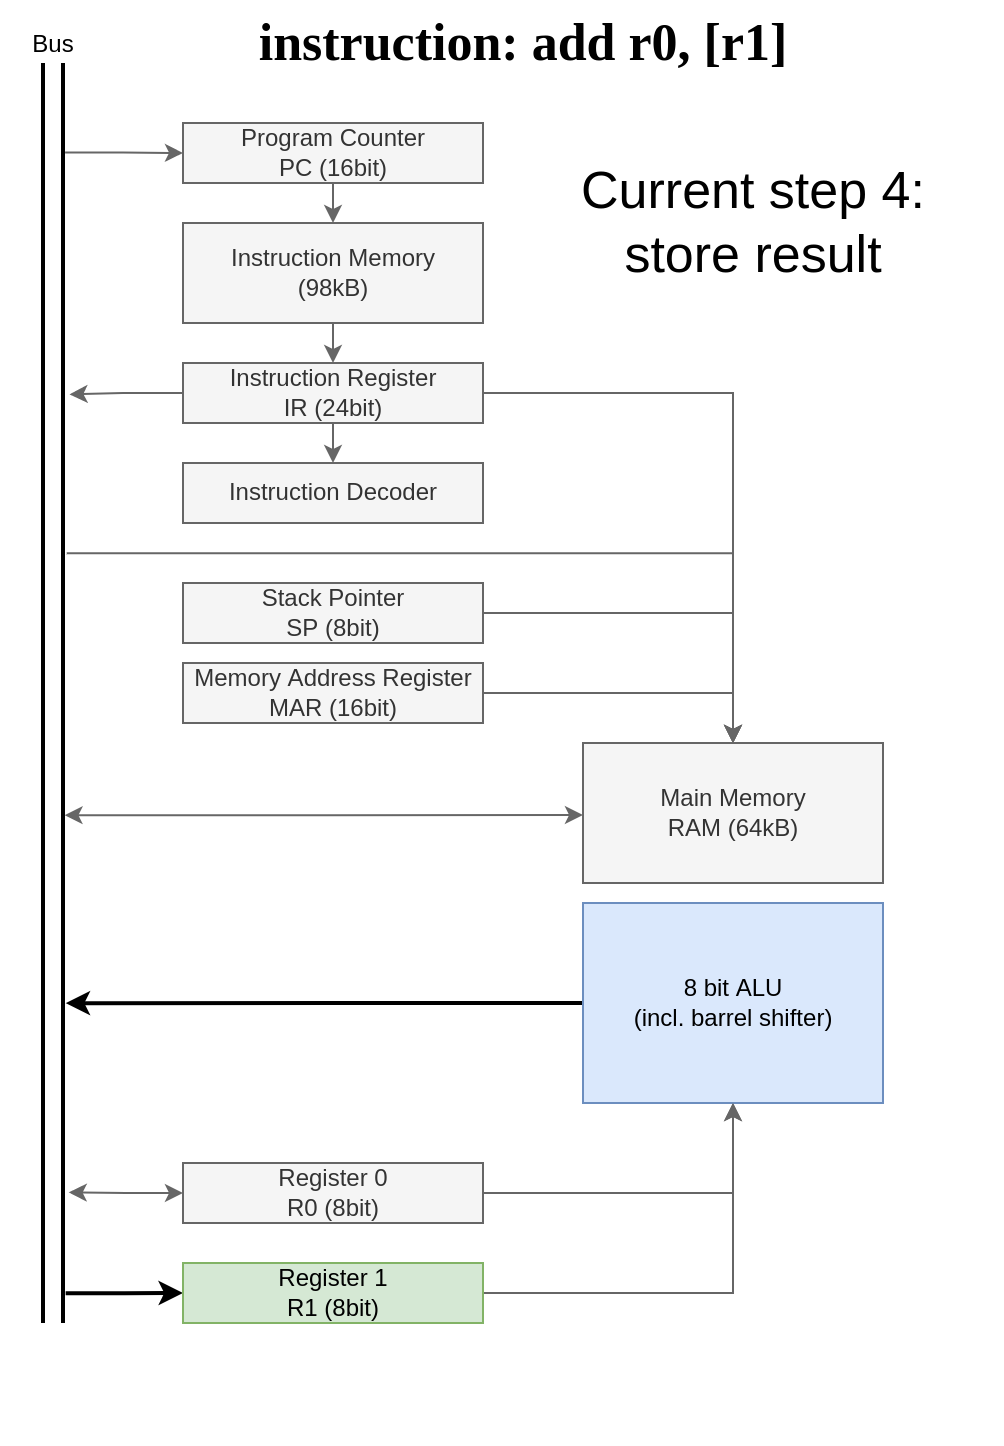

The diagram above was exported from draw.io. Its source (the exported page's mxGraphModel, read from the mxfile embedded in the PNG):
<mxGraphModel dx="788" dy="791" grid="1" gridSize="10" guides="1" tooltips="1" connect="1" arrows="1" fold="1" page="1" pageScale="1" pageWidth="583" pageHeight="827" background="#FFFFFF" math="0" shadow="0">
  <root>
    <mxCell id="0" />
    <mxCell id="1" parent="0" />
    <mxCell id="33" value="" style="rounded=0;whiteSpace=wrap;html=1;strokeColor=none;strokeWidth=2;fillColor=none;" vertex="1" parent="1">
      <mxGeometry x="50" y="10" width="500" height="720" as="geometry" />
    </mxCell>
    <mxCell id="2" value="Bus" style="shadow=0;dashed=0;align=center;html=1;strokeWidth=2;shape=mxgraph.rtl.abstract.bus;labelPosition=center;verticalLabelPosition=top;verticalAlign=bottom;" parent="1" vertex="1">
      <mxGeometry x="70" y="40" width="10" height="630" as="geometry" />
    </mxCell>
    <mxCell id="25" style="edgeStyle=orthogonalEdgeStyle;rounded=0;html=1;entryX=1.286;entryY=0.69;entryDx=0;entryDy=0;entryPerimeter=0;startArrow=classic;startFill=1;endArrow=classic;endFill=1;fillColor=#f5f5f5;strokeColor=#666666;" parent="1" source="3" edge="1">
      <mxGeometry relative="1" as="geometry">
        <mxPoint x="82.8599999999999" y="604.7" as="targetPoint" />
      </mxGeometry>
    </mxCell>
    <mxCell id="27" style="edgeStyle=orthogonalEdgeStyle;rounded=0;html=1;startArrow=none;startFill=0;endArrow=classic;endFill=1;exitX=0;exitY=0;exitDx=150;exitDy=15;exitPerimeter=0;fillColor=#f5f5f5;strokeColor=#666666;" parent="1" source="3" target="4" edge="1">
      <mxGeometry relative="1" as="geometry" />
    </mxCell>
    <mxCell id="3" value="Register 0&lt;br&gt;R0 (8bit)" style="shadow=0;dashed=0;align=center;html=1;strokeWidth=1;shape=mxgraph.rtl.abstract.entity;container=1;collapsible=0;kind=sequential;drawPins=0;left=3;right=1;bottom=0;top=0;fillColor=#f5f5f5;strokeColor=#666666;pinSnap=1;fontColor=#333333;" parent="1" vertex="1">
      <mxGeometry x="140" y="590" width="150" height="30" as="geometry" />
    </mxCell>
    <mxCell id="29" style="edgeStyle=orthogonalEdgeStyle;rounded=0;html=1;entryX=1.133;entryY=0.889;entryDx=0;entryDy=0;entryPerimeter=0;startArrow=none;startFill=0;endArrow=classic;endFill=1;strokeWidth=2;" parent="1" source="4" edge="1">
      <mxGeometry relative="1" as="geometry">
        <mxPoint x="81.32999999999993" y="510.07000000000016" as="targetPoint" />
      </mxGeometry>
    </mxCell>
    <mxCell id="4" value="8 bit ALU&lt;br&gt;(incl. barrel shifter)" style="shadow=0;dashed=0;align=center;html=1;strokeWidth=1;shape=mxgraph.rtl.abstract.entity;container=1;collapsible=0;kind=sequential;drawPins=0;left=3;right=2;bottom=0;top=0;fillColor=#dae8fc;strokeColor=#6c8ebf;" parent="1" vertex="1">
      <mxGeometry x="340" y="460" width="150" height="100" as="geometry" />
    </mxCell>
    <mxCell id="16" style="edgeStyle=orthogonalEdgeStyle;rounded=0;html=1;fillColor=#f5f5f5;strokeColor=#666666;" parent="1" source="14" target="5" edge="1">
      <mxGeometry relative="1" as="geometry" />
    </mxCell>
    <mxCell id="5" value="Instruction Decoder" style="shadow=0;dashed=0;align=center;html=1;strokeWidth=1;shape=mxgraph.rtl.abstract.entity;container=1;collapsible=0;kind=sequential;drawPins=0;left=1;right=2;bottom=0;top=0;fillColor=#f5f5f5;strokeColor=#666666;fontColor=#333333;" parent="1" vertex="1">
      <mxGeometry x="140" y="240" width="150" height="30" as="geometry" />
    </mxCell>
    <mxCell id="13" style="edgeStyle=orthogonalEdgeStyle;rounded=0;html=1;exitX=1.105;exitY=0.071;exitDx=0;exitDy=0;exitPerimeter=0;fillColor=#f5f5f5;strokeColor=#666666;" parent="1" source="2" target="6" edge="1">
      <mxGeometry relative="1" as="geometry">
        <mxPoint x="80" y="71.8900000000001" as="sourcePoint" />
      </mxGeometry>
    </mxCell>
    <mxCell id="6" value="Program Counter&lt;br&gt;PC (16bit)" style="shadow=0;dashed=0;align=center;html=1;strokeWidth=1;shape=mxgraph.rtl.abstract.entity;container=1;collapsible=0;kind=sequential;drawPins=0;left=1;right=0;bottom=1;top=0;fillColor=#f5f5f5;strokeColor=#666666;fontColor=#333333;" parent="1" vertex="1">
      <mxGeometry x="140" y="70" width="150" height="30" as="geometry" />
    </mxCell>
    <mxCell id="19" style="edgeStyle=orthogonalEdgeStyle;rounded=0;html=1;endArrow=classic;endFill=1;fillColor=#f5f5f5;strokeColor=#666666;" parent="1" source="7" target="9" edge="1">
      <mxGeometry relative="1" as="geometry" />
    </mxCell>
    <mxCell id="7" value="Stack Pointer&lt;br&gt;SP (8bit)" style="shadow=0;dashed=0;align=center;html=1;strokeWidth=1;shape=mxgraph.rtl.abstract.entity;container=1;collapsible=0;kind=sequential;drawPins=0;left=3;right=2;bottom=0;top=0;fillColor=#f5f5f5;strokeColor=#666666;fontColor=#333333;" parent="1" vertex="1">
      <mxGeometry x="140" y="300" width="150" height="30" as="geometry" />
    </mxCell>
    <mxCell id="21" style="edgeStyle=orthogonalEdgeStyle;rounded=0;html=1;endArrow=classic;endFill=1;exitX=1.078;exitY=0.597;exitDx=0;exitDy=0;exitPerimeter=0;entryX=0;entryY=0;entryDx=0;entryDy=36;entryPerimeter=0;startArrow=classic;startFill=1;fillColor=#f5f5f5;strokeColor=#666666;" parent="1" source="2" target="9" edge="1">
      <mxGeometry relative="1" as="geometry" />
    </mxCell>
    <mxCell id="9" value="Main Memory&lt;br&gt;RAM (64kB)" style="shadow=0;dashed=0;align=center;html=1;strokeWidth=1;shape=mxgraph.rtl.abstract.entity;container=1;collapsible=0;kind=sequential;drawPins=0;left=3;right=2;bottom=0;top=1;fillColor=#f5f5f5;strokeColor=#666666;pinSnap=1;fontColor=#333333;" parent="1" vertex="1">
      <mxGeometry x="340" y="380" width="150" height="70" as="geometry" />
    </mxCell>
    <mxCell id="20" style="edgeStyle=orthogonalEdgeStyle;rounded=0;html=1;endArrow=classic;endFill=1;entryX=0;entryY=0;entryDx=75;entryDy=0;entryPerimeter=0;fillColor=#f5f5f5;strokeColor=#666666;" parent="1" source="10" target="9" edge="1">
      <mxGeometry relative="1" as="geometry" />
    </mxCell>
    <mxCell id="10" value="Memory Address Register&lt;br&gt;MAR (16bit)" style="shadow=0;dashed=0;align=center;html=1;strokeWidth=1;shape=mxgraph.rtl.abstract.entity;container=1;collapsible=0;kind=sequential;drawPins=0;left=3;right=2;bottom=0;top=0;fillColor=#f5f5f5;strokeColor=#666666;fontColor=#333333;" parent="1" vertex="1">
      <mxGeometry x="140" y="340" width="150" height="30" as="geometry" />
    </mxCell>
    <mxCell id="17" style="edgeStyle=orthogonalEdgeStyle;rounded=0;html=1;entryX=1.324;entryY=0.263;entryDx=0;entryDy=0;entryPerimeter=0;fillColor=#f5f5f5;strokeColor=#666666;" parent="1" source="14" target="2" edge="1">
      <mxGeometry relative="1" as="geometry">
        <mxPoint x="82.61000000000013" y="255.51999999999998" as="targetPoint" />
      </mxGeometry>
    </mxCell>
    <mxCell id="22" style="edgeStyle=orthogonalEdgeStyle;rounded=0;html=1;endArrow=classic;endFill=1;entryX=0;entryY=0;entryDx=75;entryDy=0;entryPerimeter=0;fillColor=#f5f5f5;strokeColor=#666666;" parent="1" source="14" target="9" edge="1">
      <mxGeometry relative="1" as="geometry">
        <mxPoint x="360" y="340" as="targetPoint" />
      </mxGeometry>
    </mxCell>
    <mxCell id="14" value="Instruction Register&lt;br&gt;IR (24bit)" style="shadow=0;dashed=0;align=center;html=1;strokeWidth=1;shape=mxgraph.rtl.abstract.entity;container=1;collapsible=0;kind=sequential;drawPins=0;left=3;right=2;bottom=0;top=0;fillColor=#f5f5f5;strokeColor=#666666;fontColor=#333333;" parent="1" vertex="1">
      <mxGeometry x="140" y="190" width="150" height="30" as="geometry" />
    </mxCell>
    <mxCell id="18" value="" style="edgeStyle=orthogonalEdgeStyle;rounded=0;html=1;endArrow=classic;endFill=1;fillColor=#f5f5f5;strokeColor=#666666;" parent="1" source="6" target="8" edge="1">
      <mxGeometry relative="1" as="geometry">
        <mxPoint x="215" y="87" as="sourcePoint" />
        <mxPoint x="215" y="187" as="targetPoint" />
      </mxGeometry>
    </mxCell>
    <mxCell id="23" style="edgeStyle=orthogonalEdgeStyle;rounded=0;html=1;endArrow=classic;endFill=1;fillColor=#f5f5f5;strokeColor=#666666;" parent="1" source="8" target="14" edge="1">
      <mxGeometry relative="1" as="geometry" />
    </mxCell>
    <mxCell id="8" value="Instruction Memory&lt;br&gt;(98kB)" style="shadow=0;dashed=0;align=center;html=1;strokeWidth=1;shape=mxgraph.rtl.abstract.entity;container=1;collapsible=0;kind=sequential;drawPins=0;left=3;right=2;bottom=0;top=1;fillColor=#f5f5f5;strokeColor=#666666;fontColor=#333333;" parent="1" vertex="1">
      <mxGeometry x="140" y="120" width="150" height="50" as="geometry" />
    </mxCell>
    <mxCell id="26" style="edgeStyle=orthogonalEdgeStyle;rounded=0;html=1;startArrow=none;startFill=0;endArrow=classic;endFill=1;strokeWidth=2;" parent="1" edge="1" target="24">
      <mxGeometry relative="1" as="geometry">
        <mxPoint x="81.32999999999993" y="655.0999999999999" as="sourcePoint" />
      </mxGeometry>
    </mxCell>
    <mxCell id="28" style="edgeStyle=orthogonalEdgeStyle;rounded=0;html=1;exitX=0;exitY=0;exitDx=150;exitDy=15;exitPerimeter=0;startArrow=none;startFill=0;endArrow=classic;endFill=1;fillColor=#f5f5f5;strokeColor=#666666;" parent="1" source="24" target="4" edge="1">
      <mxGeometry relative="1" as="geometry" />
    </mxCell>
    <mxCell id="24" value="Register 1&lt;br&gt;R1 (8bit)" style="shadow=0;dashed=0;align=center;html=1;strokeWidth=1;shape=mxgraph.rtl.abstract.entity;container=1;collapsible=0;kind=sequential;drawPins=0;left=3;right=1;bottom=0;top=0;fillColor=#d5e8d4;strokeColor=#82b366;pinSnap=1;" parent="1" vertex="1">
      <mxGeometry x="140" y="640" width="150" height="30" as="geometry" />
    </mxCell>
    <mxCell id="30" value="instruction: add r0, [r1]" style="text;html=1;align=center;verticalAlign=middle;resizable=0;points=[];autosize=1;fontFamily=Lucida Console;fontSize=26;fontStyle=1;fontColor=#000000;" vertex="1" parent="1">
      <mxGeometry x="165" y="10" width="290" height="40" as="geometry" />
    </mxCell>
    <mxCell id="31" value="Current step 4:&lt;br&gt;store result" style="text;html=1;align=center;verticalAlign=middle;resizable=0;points=[];autosize=1;fontSize=26;fontFamily=Helvetica;fontColor=#000000;" vertex="1" parent="1">
      <mxGeometry x="325" y="80" width="200" height="80" as="geometry" />
    </mxCell>
    <mxCell id="32" style="html=1;strokeColor=#666666;strokeWidth=1;startArrow=none;startFill=0;rounded=0;exitX=1.186;exitY=0.389;exitDx=0;exitDy=0;exitPerimeter=0;entryX=0;entryY=0;entryDx=75;entryDy=0;entryPerimeter=0;edgeStyle=orthogonalEdgeStyle;fillColor=#f5f5f5;" edge="1" parent="1">
      <mxGeometry relative="1" as="geometry">
        <mxPoint x="81.86000000000001" y="285.06999999999994" as="sourcePoint" />
        <mxPoint x="415" y="380" as="targetPoint" />
      </mxGeometry>
    </mxCell>
  </root>
</mxGraphModel>